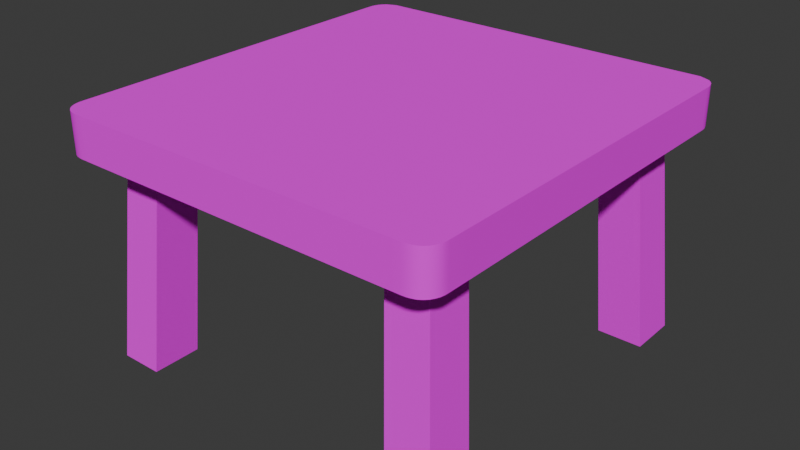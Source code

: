 # Source: mejapel1.blend  (saved by Blender 4.5.87; exported with 4.5.12 LTS)
import bpy
from mathutils import Matrix  # noqa: F401  (used for matrix-valued properties, if any)

bpy.ops.wm.read_factory_settings(use_empty=True)
scene = bpy.context.scene
scene.name = 'Scene'

# ---- collections
col_collection = bpy.data.collections.new('Collection'); scene.collection.children.link(col_collection)

# ---- images (referenced by path relative to the original .blend; pixels are not part of the script)
import os
ASSET_DIR = os.environ.get("B2B_ASSET_DIR", "")  # directory of the original .blend (textures are referenced by path, not embedded)
HERE = os.path.dirname(os.path.abspath(__file__))  # packed textures are extracted next to this script under _unpacked/

def load_image(name, relpath, width, height, colorspace="sRGB"):
    """Load a texture the original file referenced (path relative to the .blend, or extracted next to this script)."""
    p = next((c for c in (os.path.join(HERE, relpath), os.path.join(ASSET_DIR, relpath)) if relpath and os.path.exists(c)), "")
    if p:
        img = bpy.data.images.load(p, check_existing=True)
        img.name = name
    else:  # same state as the original file: an image datablock whose file is absent (Cycles renders it pink)
        img = bpy.data.images.new(name, width, height)
        img.source = "FILE"
        img.filepath = "//" + (relpath or name)
    img.colorspace_settings.name = colorspace
    return img
img_kayu_jpg = load_image('kayu.jpg', 'kayu.jpg', 1024, 1024, 'sRGB')

# ---- materials (node trees are filled in below, after node groups)
mat_material_022 = bpy.data.materials.new('Material.022')

# ---- node groups
ng_smooth_by_angle = bpy.data.node_groups.new('Smooth by Angle', 'GeometryNodeTree')
_s = ng_smooth_by_angle.interface.new_socket(name='Mesh', in_out='OUTPUT', socket_type='NodeSocketGeometry')
_s = ng_smooth_by_angle.interface.new_socket(name='Mesh', in_out='INPUT', socket_type='NodeSocketGeometry')
_s = ng_smooth_by_angle.interface.new_socket(name='Angle', in_out='INPUT', socket_type='NodeSocketFloat')
_s.subtype = 'ANGLE'
_s.default_value = 0.5236
_s.min_value = 0.0
_s.max_value = 3.142
_s.description = 'Maximum face angle for smooth edges'
_s = ng_smooth_by_angle.interface.new_socket(name='Ignore Sharpness', in_out='INPUT', socket_type='NodeSocketBool')
_s.force_non_field = True
ng_smooth_by_angle.description = 'Set the sharpness of mesh edges based on the angle between the neighboring faces'
ng_smooth_by_angle.is_modifier = True
_N = ng_smooth_by_angle.nodes; _L = ng_smooth_by_angle.links
n0 = _N.new('GeometryNodeSetShadeSmooth'); n0.name = 'Set Shade Smooth'; n0.location = (120, -80)
n0.domain = 'EDGE'
n1 = _N.new('GeometryNodeSetShadeSmooth'); n1.name = 'Set Shade Smooth.001'; n1.location = (300, -80)
n2 = _N.new('NodeGroupOutput'); n2.name = 'Group Output'; n2.location = (480, -80)
n3 = _N.new('GeometryNodeInputMeshEdgeAngle'); n3.name = 'Edge Angle'; n3.location = (-440, -240)
n4 = _N.new('NodeGroupInput'); n4.name = 'Group Input'; n4.location = (-80, -80)
n5 = _N.new('GeometryNodeInputEdgeSmooth'); n5.name = 'Is Edge Smooth'; n5.location = (-260, -120)
n6 = _N.new('GeometryNodeInputShadeSmooth'); n6.name = 'Is Shade Smooth'; n6.location = (-440, -397)
n7 = _N.new('FunctionNodeCompare'); n7.name = 'Compare'; n7.location = (-260, -260)
n7.operation = 'LESS_EQUAL'
n7.inputs[6].default_value = (0.0, 0.0, 0.0, 0.0)
n7.inputs[7].default_value = (0.0, 0.0, 0.0, 0.0)
n8 = _N.new('FunctionNodeBooleanMath'); n8.name = 'Boolean Math.001'; n8.location = (-80, -260)
n9 = _N.new('NodeGroupInput'); n9.name = 'Group Input.001'; n9.location = (-440, -329)
n10 = _N.new('NodeGroupInput'); n10.name = 'Group Input.002'; n10.location = (-259, -189)
n11 = _N.new('FunctionNodeBooleanMath'); n11.name = 'Boolean Math'; n11.location = (-80, -149)
n11.operation = 'OR'
n12 = _N.new('FunctionNodeBooleanMath'); n12.name = 'Boolean Math.002'; n12.location = (-260, -380)
n12.operation = 'OR'
n13 = _N.new('NodeGroupInput'); n13.name = 'Group Input.003'; n13.location = (-440, -460)
_L.new(n3.outputs[0], n7.inputs[0])
_L.new(n1.outputs[0], n2.inputs[0])
_L.new(n9.outputs[1], n7.inputs[1])
_L.new(n7.outputs[0], n8.inputs[0])
_L.new(n4.outputs[0], n0.inputs[0])
_L.new(n0.outputs[0], n1.inputs[0])
_L.new(n8.outputs[0], n0.inputs[2])
_L.new(n10.outputs[2], n11.inputs[1])
_L.new(n5.outputs[0], n11.inputs[0])
_L.new(n11.outputs[0], n0.inputs[1])
_L.new(n13.outputs[2], n12.inputs[1])
_L.new(n6.outputs[0], n12.inputs[0])
_L.new(n12.outputs[0], n8.inputs[1])
n2.is_active_output = True

# ---- material node trees
mat_material_022.use_nodes = True; mat_material_022.node_tree.nodes.clear()
_N = mat_material_022.node_tree.nodes; _L = mat_material_022.node_tree.links
n0 = _N.new('ShaderNodeBsdfPrincipled'); n0.name = 'Principled BSDF'; n0.location = (-200, 100)
n0.inputs[2].default_value = 0.8382
n0.inputs[3].default_value = 1.0
n1 = _N.new('ShaderNodeOutputMaterial'); n1.name = 'Material Output'; n1.location = (200, 100)
n2 = _N.new('ShaderNodeTexImage'); n2.name = 'Image Texture'; n2.location = (-573, 82)
n2.image = img_kayu_jpg
_L.new(n0.outputs[0], n1.inputs[0])
_L.new(n2.outputs[0], n0.inputs[0])
n1.is_active_output = True

# ---- world
world_world = bpy.data.worlds.new('World'); scene.world = world_world
world_world.use_nodes = True; world_world.node_tree.nodes.clear()
_N = world_world.node_tree.nodes; _L = world_world.node_tree.links
n0 = _N.new('ShaderNodeOutputWorld'); n0.name = 'World Output'; n0.location = (200, 100)
n1 = _N.new('ShaderNodeBackground'); n1.name = 'Background'; n1.location = (-200, 100)
n1.inputs[0].default_value = (0.05088, 0.05088, 0.05088, 1.0)
_L.new(n1.outputs[0], n0.inputs[0])
n0.is_active_output = True
world_world.color = (0.05088, 0.05088, 0.05088)
world_world.sun_shadow_jitter_overblur = 0.0

# ---- meshes
me_cube_003 = bpy.data.meshes.new('Cube.003')
me_cube_003.from_pydata([(7.256, 8.071, 1.385), (7.256, 8.071, 1.644), (4.735, 8.071, 1.385), (4.735, 8.071, 1.644), (7.256, 8.36, 1.385), (4.735, 8.36, 1.644), (7.256, 8.36, 1.644), (4.735, 8.36, 1.385), (7.256, 10.25, 1.385), (4.735, 10.25, 1.644), (7.256, 10.25, 1.644), (4.735, 10.25, 1.385), (7.256, 9.96, 1.644), (4.735, 9.96, 1.385), (7.256, 9.96, 1.385), (4.735, 9.96, 1.644), (4.924, 10.47, 1.385), (4.924, 10.47, 1.644), (4.924, 7.805, 1.385), (4.924, 7.805, 1.644), (4.924, 8.071, 1.644), (4.924, 8.071, 1.385), (4.924, 8.36, 1.385), (4.924, 8.36, 1.644), (4.924, 10.25, 1.385), (4.924, 10.25, 1.644), (4.924, 9.96, 1.644), (4.924, 9.96, 1.385), (5.175, 10.47, 1.644), (5.175, 7.805, 1.385), (5.175, 10.47, 1.385), (5.175, 7.805, 1.644), (5.175, 8.071, 1.644), (5.175, 8.071, 1.385), (5.175, 8.36, 1.385), (5.175, 8.36, 1.644), (5.175, 10.25, 1.385), (5.175, 10.25, 1.644), (5.175, 9.96, 1.644), (5.175, 9.96, 1.385), (7.058, 10.47, 1.644), (7.058, 7.805, 1.385), (7.058, 10.47, 1.385), (7.058, 7.805, 1.644), (7.058, 8.071, 1.644), (7.058, 8.071, 1.385), (7.058, 8.36, 1.385), (7.058, 8.36, 1.644), (7.058, 10.25, 1.385), (7.058, 10.25, 1.644), (7.058, 9.96, 1.644), (7.058, 9.96, 1.385), (6.79, 10.47, 1.385), (6.79, 7.805, 1.644), (6.79, 8.071, 1.644), (6.79, 8.071, 1.385), (6.79, 8.36, 1.385), (6.79, 8.36, 1.644), (6.79, 10.25, 1.385), (6.79, 10.25, 1.644), (6.79, 9.96, 1.644), (6.79, 9.96, 1.385), (6.79, 10.47, 1.644), (6.79, 7.805, 1.385), (5.094, 7.962, 0.01739), (4.817, 7.962, 0.01739), (5.094, 8.28, 0.01739), (4.817, 8.28, 0.01739), (5.094, 10.36, 0.01739), (4.817, 10.36, 0.01739), (5.094, 10.04, 0.01739), (4.817, 10.04, 0.01739), (7.165, 10.04, 0.01739), (7.165, 10.36, 0.01739), (7.165, 7.962, 0.01739), (7.165, 8.28, 0.01739), (6.871, 7.962, 0.01739), (6.871, 8.28, 0.01739), (6.871, 10.36, 0.01739), (6.871, 10.04, 0.01739), (4.735, 10.32, 1.385), (4.878, 10.47, 1.385), (4.736, 10.35, 1.385), (4.741, 10.37, 1.385), (4.751, 10.4, 1.385), (4.765, 10.42, 1.385), (4.783, 10.44, 1.385), (4.804, 10.45, 1.385), (4.828, 10.46, 1.385), (4.853, 10.47, 1.385), (4.878, 10.47, 1.644), (4.735, 10.32, 1.644), (4.853, 10.47, 1.644), (4.828, 10.46, 1.644), (4.804, 10.45, 1.644), (4.783, 10.44, 1.644), (4.765, 10.42, 1.644), (4.751, 10.4, 1.644), (4.741, 10.37, 1.644), (4.736, 10.35, 1.644), (7.112, 10.47, 1.385), (7.256, 10.32, 1.385), (7.138, 10.47, 1.385), (7.163, 10.46, 1.385), (7.187, 10.45, 1.385), (7.208, 10.44, 1.385), (7.226, 10.42, 1.385), (7.24, 10.4, 1.385), (7.25, 10.37, 1.385), (7.255, 10.35, 1.385), (7.256, 10.32, 1.644), (7.112, 10.47, 1.644), (7.255, 10.35, 1.644), (7.25, 10.37, 1.644), (7.24, 10.4, 1.644), (7.226, 10.42, 1.644), (7.208, 10.44, 1.644), (7.187, 10.45, 1.644), (7.163, 10.46, 1.644), (7.138, 10.47, 1.644), (4.878, 7.805, 1.385), (4.735, 7.949, 1.385), (4.853, 7.807, 1.385), (4.828, 7.812, 1.385), (4.804, 7.821, 1.385), (4.783, 7.835, 1.385), (4.765, 7.853, 1.385), (4.751, 7.875, 1.385), (4.741, 7.899, 1.385), (4.736, 7.924, 1.385), (4.735, 7.949, 1.644), (4.878, 7.805, 1.644), (4.736, 7.924, 1.644), (4.741, 7.899, 1.644), (4.751, 7.875, 1.644), (4.765, 7.853, 1.644), (4.783, 7.835, 1.644), (4.804, 7.821, 1.644), (4.828, 7.812, 1.644), (4.853, 7.807, 1.644), (7.256, 7.949, 1.385), (7.112, 7.805, 1.385), (7.255, 7.924, 1.385), (7.25, 7.899, 1.385), (7.24, 7.875, 1.385), (7.226, 7.853, 1.385), (7.208, 7.835, 1.385), (7.187, 7.821, 1.385), (7.163, 7.812, 1.385), (7.138, 7.807, 1.385), (7.112, 7.805, 1.644), (7.256, 7.949, 1.644), (7.138, 7.807, 1.644), (7.163, 7.812, 1.644), (7.187, 7.821, 1.644), (7.208, 7.835, 1.644), (7.226, 7.853, 1.644), (7.24, 7.875, 1.644), (7.25, 7.899, 1.644), (7.255, 7.924, 1.644)], [], [(22, 21, 2, 7), (4, 6, 1, 0), (14, 12, 6, 4), (27, 22, 7, 13), (20, 23, 5, 3), (2, 3, 5, 7), (26, 25, 9, 15), (13, 15, 9, 11), (7, 5, 15, 13), (23, 26, 15, 5), (24, 27, 13, 11), (8, 10, 12, 14), (22, 34, 66, 67), (35, 38, 26, 23), (38, 37, 25, 26), (30, 36, 24, 16), (32, 35, 23, 20), (39, 34, 22, 27), (33, 21, 65, 64), (31, 32, 20, 19), (37, 28, 17, 25), (33, 29, 18, 21), (29, 31, 19, 18), (63, 53, 31, 29), (55, 63, 29, 33), (59, 62, 28, 37), (53, 54, 32, 31), (56, 55, 33, 34), (61, 56, 34, 39), (54, 57, 35, 32), (52, 58, 36, 30), (60, 59, 37, 38), (57, 60, 38, 35), (58, 61, 39, 36), (16, 17, 28, 30), (8, 14, 51, 48), (6, 12, 50, 47), (12, 10, 49, 50), (1, 6, 47, 44), (14, 4, 46, 51), (4, 0, 45, 46), (52, 62, 40, 42), (30, 28, 62, 52), (27, 24, 69, 71), (47, 50, 60, 57), (50, 49, 59, 60), (42, 48, 58, 52), (44, 47, 57, 54), (51, 46, 56, 61), (58, 48, 73, 78), (43, 44, 54, 53), (49, 40, 62, 59), (45, 41, 63, 55), (41, 43, 53, 63), (68, 70, 71, 69), (66, 64, 65, 67), (73, 72, 79, 78), (75, 74, 76, 77), (46, 45, 74, 75), (51, 61, 79, 72), (24, 36, 68, 69), (48, 51, 72, 73), (45, 55, 76, 74), (36, 39, 70, 68), (56, 46, 75, 77), (55, 56, 77, 76), (34, 33, 64, 66), (21, 22, 67, 65), (61, 58, 78, 79), (39, 27, 71, 70), (80, 91, 99, 82), (82, 99, 98, 83), (83, 98, 97, 84), (84, 97, 96, 85), (85, 96, 95, 86), (86, 95, 94, 87), (87, 94, 93, 88), (88, 93, 92, 89), (89, 92, 90, 81), (110, 101, 109, 112), (112, 109, 108, 113), (113, 108, 107, 114), (114, 107, 106, 115), (115, 106, 105, 116), (116, 105, 104, 117), (117, 104, 103, 118), (118, 103, 102, 119), (119, 102, 100, 111), (150, 141, 149, 152), (152, 149, 148, 153), (153, 148, 147, 154), (154, 147, 146, 155), (155, 146, 145, 156), (156, 145, 144, 157), (157, 144, 143, 158), (158, 143, 142, 159), (159, 142, 140, 151), (130, 121, 129, 132), (132, 129, 128, 133), (133, 128, 127, 134), (134, 127, 126, 135), (135, 126, 125, 136), (136, 125, 124, 137), (137, 124, 123, 138), (138, 123, 122, 139), (139, 122, 120, 131), (81, 90, 17, 16), (11, 9, 91, 80), (16, 24, 11, 80, 82, 83, 84, 85, 86, 87, 88, 89, 81), (25, 17, 90, 92, 93, 94, 95, 96, 97, 98, 99, 91, 9), (101, 110, 10, 8), (100, 102, 103, 104, 105, 106, 107, 108, 109, 101, 8, 48, 42), (42, 40, 111, 100), (10, 110, 112, 113, 114, 115, 116, 117, 118, 119, 111, 40, 49), (121, 130, 3, 2), (21, 18, 120, 122, 123, 124, 125, 126, 127, 128, 129, 121, 2), (18, 19, 131, 120), (19, 20, 3, 130, 132, 133, 134, 135, 136, 137, 138, 139, 131), (141, 150, 43, 41), (0, 140, 142, 143, 144, 145, 146, 147, 148, 149, 141, 41, 45), (0, 1, 151, 140), (150, 152, 153, 154, 155, 156, 157, 158, 159, 151, 1, 44, 43)])
me_cube_003.polygons.foreach_set('use_smooth', [True] * 122)
_uv = me_cube_003.uv_layers.new(name='UVMap')
_uv.uv.foreach_set('vector', [0.8036, 0.3562, 0.7854, 0.3562, 0.7854, 0.3054, 0.8036, 0.3054, 0.7651, 0.5468, 0.5623, 0.5468, 0.5623, 0.5285, 0.7651, 0.5285, 0.7651, 0.6725, 0.5623, 0.6725, 0.5623, 0.5468, 0.7651, 0.5468, 0.9293, 0.3562, 0.8036, 0.3562, 0.8036, 0.3054, 0.9293, 0.3054, 0.542, 0.3562, 0.5238, 0.3562, 0.5238, 0.3055, 0.542, 0.3054, 0.7651, 0.2852, 0.5623, 0.2852, 0.5623, 0.2669, 0.7651, 0.2669, 0.3981, 0.3562, 0.3759, 0.3562, 0.3759, 0.3054, 0.3981, 0.3054, 0.7651, 0.1412, 0.5623, 0.1412, 0.5623, 0.1191, 0.7651, 0.1191, 0.7651, 0.2669, 0.5623, 0.2669, 0.5623, 0.1412, 0.7651, 0.1412, 0.5238, 0.3562, 0.3981, 0.3562, 0.3981, 0.3054, 0.5238, 0.3055, 0.9515, 0.3562, 0.9293, 0.3562, 0.9293, 0.3054, 0.9515, 0.3054, 0.7651, 0.6947, 0.5623, 0.6947, 0.5623, 0.6725, 0.7651, 0.6725, 0.8036, 0.3562, 0.8036, 0.379, 0.8036, 0.379, 0.8036, 0.3562, 0.5238, 0.379, 0.3981, 0.379, 0.3981, 0.3562, 0.5238, 0.3562, 0.3981, 0.379, 0.3759, 0.379, 0.3759, 0.3562, 0.3981, 0.3562, 0.9679, 0.379, 0.9515, 0.379, 0.9515, 0.3562, 0.9679, 0.3562, 0.542, 0.379, 0.5238, 0.379, 0.5238, 0.3562, 0.542, 0.3562, 0.9293, 0.379, 0.8036, 0.379, 0.8036, 0.3562, 0.9293, 0.3562, 0.7854, 0.379, 0.7854, 0.3562, 0.7854, 0.3562, 0.7854, 0.379, 0.5623, 0.379, 0.542, 0.379, 0.542, 0.3562, 0.5623, 0.3562, 0.3759, 0.379, 0.3595, 0.379, 0.3595, 0.3562, 0.3759, 0.3562, 0.7854, 0.379, 0.7651, 0.379, 0.7651, 0.3562, 0.7854, 0.3562, 0.7651, 0.379, 0.5623, 0.379, 0.5623, 0.3562, 0.7651, 0.3562, 0.7651, 0.4779, 0.5623, 0.4779, 0.5623, 0.379, 0.7651, 0.379, 0.7854, 0.4779, 0.7651, 0.4779, 0.7651, 0.379, 0.7854, 0.379, 0.3759, 0.4779, 0.3595, 0.4779, 0.3595, 0.379, 0.3759, 0.379, 0.5623, 0.4779, 0.542, 0.4779, 0.542, 0.379, 0.5623, 0.379, 0.8036, 0.4779, 0.7854, 0.4779, 0.7854, 0.379, 0.8036, 0.379, 0.9293, 0.4779, 0.8036, 0.4779, 0.8036, 0.379, 0.9293, 0.379, 0.542, 0.4779, 0.5238, 0.4779, 0.5238, 0.379, 0.542, 0.379, 0.9679, 0.4779, 0.9515, 0.4779, 0.9515, 0.379, 0.9679, 0.379, 0.3981, 0.4779, 0.3759, 0.4779, 0.3759, 0.379, 0.3981, 0.379, 0.5238, 0.4779, 0.3981, 0.4779, 0.3981, 0.379, 0.5238, 0.379, 0.9515, 0.4779, 0.9293, 0.4779, 0.9293, 0.379, 0.9515, 0.379, 0.7651, 0.8632, 0.5623, 0.8632, 0.5623, 0.8404, 0.7651, 0.8404, 0.9515, 0.5083, 0.9293, 0.5083, 0.9293, 0.4953, 0.9515, 0.4953, 0.5238, 0.5083, 0.3981, 0.5083, 0.3981, 0.4953, 0.5238, 0.4953, 0.3981, 0.5083, 0.3759, 0.5083, 0.3759, 0.4953, 0.3981, 0.4953, 0.542, 0.5083, 0.5238, 0.5083, 0.5238, 0.4953, 0.542, 0.4953, 0.9293, 0.5083, 0.8036, 0.5083, 0.8036, 0.4953, 0.9293, 0.4953, 0.8036, 0.5083, 0.7854, 0.5083, 0.7854, 0.4953, 0.8036, 0.4953, 0.7651, 0.7415, 0.5623, 0.7415, 0.5623, 0.724, 0.7651, 0.724, 0.7651, 0.8404, 0.5623, 0.8404, 0.5623, 0.7415, 0.7651, 0.7415, 0.9293, 0.3562, 0.9515, 0.3562, 0.9515, 0.3562, 0.9293, 0.3562, 0.5238, 0.4953, 0.3981, 0.4953, 0.3981, 0.4779, 0.5238, 0.4779, 0.3981, 0.4953, 0.3759, 0.4953, 0.3759, 0.4779, 0.3981, 0.4779, 0.9679, 0.4953, 0.9515, 0.4953, 0.9515, 0.4779, 0.9679, 0.4779, 0.542, 0.4953, 0.5238, 0.4953, 0.5238, 0.4779, 0.542, 0.4779, 0.9293, 0.4953, 0.8036, 0.4953, 0.8036, 0.4779, 0.9293, 0.4779, 0.9515, 0.4779, 0.9515, 0.4953, 0.9515, 0.4953, 0.9515, 0.4779, 0.5623, 0.4953, 0.542, 0.4953, 0.542, 0.4779, 0.5623, 0.4779, 0.3759, 0.4953, 0.3595, 0.4953, 0.3595, 0.4779, 0.3759, 0.4779, 0.7854, 0.4953, 0.7651, 0.4953, 0.7651, 0.4779, 0.7854, 0.4779, 0.7651, 0.4953, 0.5623, 0.4953, 0.5623, 0.4779, 0.7651, 0.4779, 0.9515, 0.379, 0.9293, 0.379, 0.9293, 0.3562, 0.9515, 0.3562, 0.8036, 0.379, 0.7854, 0.379, 0.7854, 0.3562, 0.8036, 0.3562, 0.9515, 0.4953, 0.9293, 0.4953, 0.9293, 0.4779, 0.9515, 0.4779, 0.8036, 0.4953, 0.7854, 0.4953, 0.7854, 0.4779, 0.8036, 0.4779, 0.8036, 0.4953, 0.7854, 0.4953, 0.7854, 0.4953, 0.8036, 0.4953, 0.9293, 0.4953, 0.9293, 0.4779, 0.9293, 0.4779, 0.9293, 0.4953, 0.9515, 0.3562, 0.9515, 0.379, 0.9515, 0.379, 0.9515, 0.3562, 0.9515, 0.4953, 0.9293, 0.4953, 0.9293, 0.4953, 0.9515, 0.4953, 0.7854, 0.4953, 0.7854, 0.4779, 0.7854, 0.4779, 0.7854, 0.4953, 0.9515, 0.379, 0.9293, 0.379, 0.9293, 0.379, 0.9515, 0.379, 0.8036, 0.4779, 0.8036, 0.4953, 0.8036, 0.4953, 0.8036, 0.4779, 0.7854, 0.4779, 0.8036, 0.4779, 0.8036, 0.4779, 0.7854, 0.4779, 0.8036, 0.379, 0.7854, 0.379, 0.7854, 0.379, 0.8036, 0.379, 0.7854, 0.3562, 0.8036, 0.3562, 0.8036, 0.3562, 0.7854, 0.3562, 0.9293, 0.4779, 0.9515, 0.4779, 0.9515, 0.4779, 0.9293, 0.4779, 0.9293, 0.379, 0.9293, 0.3562, 0.9293, 0.3562, 0.9293, 0.379, 0.7651, 0.1136, 0.5623, 0.1136, 0.5623, 0.1116, 0.7651, 0.1116, 0.7651, 0.1116, 0.5623, 0.1116, 0.5623, 0.1097, 0.7651, 0.1097, 0.7651, 0.1097, 0.5623, 0.1097, 0.5623, 0.1079, 0.7651, 0.1079, 0.7651, 0.1079, 0.5623, 0.1079, 0.5623, 0.1026, 0.7651, 0.1026, 0.7651, 0.9139, 0.5623, 0.9139, 0.5623, 0.901, 0.7651, 0.901, 0.7651, 0.901, 0.5623, 0.901, 0.5623, 0.8953, 0.7651, 0.8953, 0.7651, 0.8953, 0.5623, 0.8953, 0.5623, 0.8889, 0.7651, 0.8889, 0.7651, 0.8889, 0.5623, 0.8889, 0.5623, 0.8822, 0.7651, 0.8822, 0.7651, 0.8822, 0.5623, 0.8822, 0.5623, 0.8753, 0.7651, 0.8753, 0.5623, 0.7001, 0.7651, 0.7001, 0.7651, 0.7021, 0.5623, 0.7021, 0.5623, 0.7021, 0.7651, 0.7021, 0.7651, 0.704, 0.5623, 0.704, 0.5623, 0.704, 0.7651, 0.704, 0.7651, 0.7058, 0.5623, 0.7058, 0.5623, 0.7058, 0.7651, 0.7058, 0.7651, 0.7074, 0.5623, 0.7074, 0.5623, 0.7074, 0.7651, 0.7074, 0.7651, 0.7142, 0.5623, 0.7142, 0.5623, 0.7142, 0.7651, 0.7142, 0.7651, 0.7156, 0.5623, 0.7156, 0.5623, 0.7156, 0.7651, 0.7156, 0.7651, 0.7172, 0.5623, 0.7172, 0.5623, 0.7172, 0.7651, 0.7172, 0.7651, 0.7188, 0.5623, 0.7188, 0.5623, 0.7188, 0.7651, 0.7188, 0.7651, 0.7205, 0.5623, 0.7205, 0.5623, 0.4989, 0.7651, 0.4989, 0.7652, 0.5006, 0.5622, 0.5006, 0.5622, 0.5006, 0.7652, 0.5006, 0.7655, 0.5022, 0.5619, 0.5022, 0.5619, 0.5022, 0.7655, 0.5022, 0.7661, 0.5037, 0.5613, 0.5037, 0.5613, 0.5037, 0.7661, 0.5037, 0.7669, 0.5051, 0.5605, 0.5051, 0.5605, 0.5051, 0.7669, 0.5051, 0.768, 0.5075, 0.5594, 0.5075, 0.5594, 0.5075, 0.768, 0.5075, 0.7693, 0.5086, 0.5581, 0.5086, 0.5581, 0.5086, 0.7693, 0.5086, 0.7707, 0.5095, 0.5567, 0.5095, 0.5567, 0.5095, 0.7707, 0.5095, 0.7722, 0.5101, 0.5552, 0.5101, 0.5552, 0.5101, 0.7722, 0.5101, 0.7713, 0.5131, 0.5561, 0.5131, 0.5563, 0.3005, 0.7711, 0.3005, 0.7721, 0.3037, 0.5553, 0.3037, 0.5553, 0.3037, 0.7721, 0.3037, 0.7706, 0.3052, 0.5568, 0.3052, 0.5568, 0.3052, 0.7706, 0.3052, 0.7692, 0.3076, 0.5582, 0.3076, 0.5582, 0.3076, 0.7692, 0.3076, 0.768, 0.3109, 0.5594, 0.3109, 0.5594, 0.3109, 0.768, 0.3109, 0.7669, 0.3183, 0.5605, 0.3183, 0.5605, 0.3183, 0.7669, 0.3183, 0.7661, 0.3241, 0.5613, 0.3241, 0.5613, 0.3241, 0.7661, 0.3241, 0.7655, 0.3305, 0.5619, 0.3305, 0.5619, 0.3305, 0.7655, 0.3305, 0.7652, 0.3372, 0.5622, 0.3372, 0.5622, 0.3372, 0.7652, 0.3372, 0.7651, 0.344, 0.5623, 0.344, 0.7651, 0.8753, 0.5623, 0.8753, 0.5623, 0.8632, 0.7651, 0.8632, 0.7651, 0.1191, 0.5623, 0.1191, 0.5623, 0.1136, 0.7651, 0.1136, 0.9679, 0.3562, 0.9515, 0.3562, 0.9515, 0.3054, 0.957, 0.3054, 0.9589, 0.3058, 0.9608, 0.3072, 0.9626, 0.3097, 0.9643, 0.3135, 0.9656, 0.3183, 0.9667, 0.3241, 0.9674, 0.3305, 0.9678, 0.3372, 0.9679, 0.344, 0.3759, 0.3562, 0.3595, 0.3562, 0.3595, 0.344, 0.3596, 0.3372, 0.36, 0.3305, 0.3607, 0.3241, 0.3618, 0.3183, 0.3631, 0.3135, 0.3648, 0.3097, 0.3666, 0.3072, 0.3685, 0.3058, 0.3704, 0.3054, 0.3759, 0.3054, 0.7651, 0.7001, 0.5623, 0.7001, 0.5623, 0.6947, 0.7651, 0.6947, 0.9679, 0.4989, 0.9678, 0.5006, 0.9674, 0.5022, 0.9667, 0.5037, 0.9656, 0.5051, 0.9643, 0.5063, 0.9626, 0.5072, 0.9608, 0.5078, 0.9589, 0.5082, 0.957, 0.5083, 0.9515, 0.5083, 0.9515, 0.4953, 0.9679, 0.4953, 0.7651, 0.724, 0.5623, 0.724, 0.5623, 0.7205, 0.7651, 0.7205, 0.3759, 0.5083, 0.3704, 0.5083, 0.3685, 0.5082, 0.3666, 0.5078, 0.3648, 0.5072, 0.3631, 0.5063, 0.3618, 0.5051, 0.3607, 0.5037, 0.36, 0.5022, 0.3596, 0.5006, 0.3595, 0.4989, 0.3595, 0.4953, 0.3759, 0.4953, 0.7711, 0.3005, 0.5563, 0.3005, 0.5623, 0.2852, 0.7651, 0.2852, 0.7854, 0.3562, 0.7651, 0.3562, 0.7651, 0.344, 0.7652, 0.3372, 0.7655, 0.3305, 0.7661, 0.3241, 0.7669, 0.3183, 0.768, 0.3109, 0.7692, 0.3076, 0.7706, 0.3052, 0.7721, 0.3037, 0.7711, 0.3005, 0.7854, 0.3054, 0.7651, 0.3562, 0.5623, 0.3562, 0.5623, 0.344, 0.7651, 0.344, 0.5623, 0.3562, 0.542, 0.3562, 0.542, 0.3054, 0.5563, 0.3005, 0.5553, 0.3037, 0.5568, 0.3052, 0.5582, 0.3076, 0.5594, 0.3109, 0.5605, 0.3183, 0.5613, 0.3241, 0.5619, 0.3305, 0.5622, 0.3372, 0.5623, 0.344, 0.7651, 0.4989, 0.5623, 0.4989, 0.5623, 0.4953, 0.7651, 0.4953, 0.7854, 0.5083, 0.7713, 0.5131, 0.7722, 0.5101, 0.7707, 0.5095, 0.7693, 0.5086, 0.768, 0.5075, 0.7669, 0.5051, 0.7661, 0.5037, 0.7655, 0.5022, 0.7652, 0.5006, 0.7651, 0.4989, 0.7651, 0.4953, 0.7854, 0.4953, 0.7651, 0.5285, 0.5623, 0.5285, 0.5561, 0.5131, 0.7713, 0.5131, 0.5623, 0.4989, 0.5622, 0.5006, 0.5619, 0.5022, 0.5613, 0.5037, 0.5605, 0.5051, 0.5594, 0.5075, 0.5581, 0.5086, 0.5567, 0.5095, 0.5552, 0.5101, 0.5561, 0.5131, 0.542, 0.5083, 0.542, 0.4953, 0.5623, 0.4953])
me_cube_003.materials.append(mat_material_022)
me_cube_003.update()

# ---- objects
ob_meja_pelanggan = bpy.data.objects.new('meja pelanggan', me_cube_003)

# ---- transforms, parenting, visibility, modifiers, constraints
ob_meja_pelanggan.location = (0.0, 0.0, 0.0)
ob_meja_pelanggan.scale = (2.039, 2.039, 2.039)
_m = ob_meja_pelanggan.modifiers.new('Smooth by Angle', 'NODES')
_m.node_group = ng_smooth_by_angle
_m.use_pin_to_last = True
_m.show_group_selector = False

# ---- collection membership
col_collection.objects.link(ob_meja_pelanggan)

# ---- scene / render settings (as saved in the file)
scene.frame_start = 1; scene.frame_end = 250; scene.frame_set(1)
scene.render.engine = 'BLENDER_EEVEE_NEXT'
bpy.context.view_layer.update()

# ---- added for rendering (the .blend has no active camera and no usable light): camera, sun
cam_auto = bpy.data.cameras.new('AutoCamera')
cam_auto.lens = 50.0
cam_auto.sensor_width = 36.0
cam_auto.clip_end = 1000.0
ob_auto_camera = bpy.data.objects.new('AutoCamera', cam_auto)
scene.collection.objects.link(ob_auto_camera)
ob_auto_camera.location = (19.7935, 9.54954, 7.74787)
ob_auto_camera.rotation_euler = (1.09748, -7.21219e-08, 0.694738)
scene.camera = ob_auto_camera
light_auto_sun = bpy.data.lights.new('AutoSun', 'SUN')
light_auto_sun.energy = 3.0
light_auto_sun.angle = 0.0523599
ob_auto_sun = bpy.data.objects.new('AutoSun', light_auto_sun)
scene.collection.objects.link(ob_auto_sun)
ob_auto_sun.rotation_euler = (0.872665, 0.174533, 0.523599)
bpy.context.view_layer.update()
